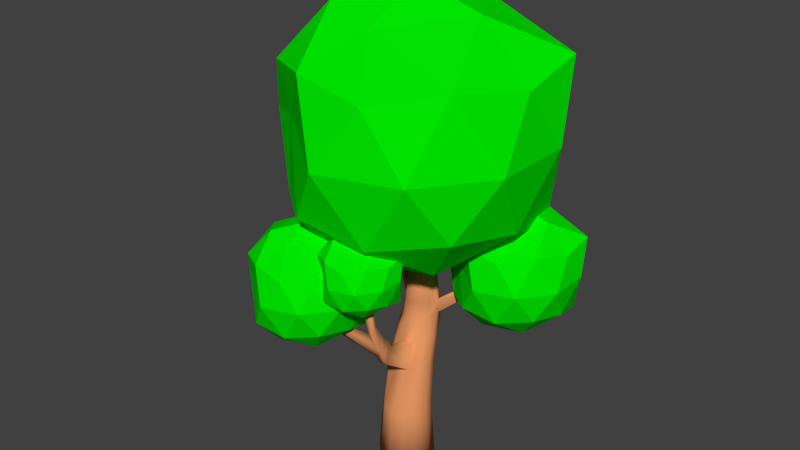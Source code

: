 # Source: Tree.blend  (saved by Blender 2.73.0; exported with 4.5.12 LTS)
import bpy
from mathutils import Matrix  # noqa: F401  (used for matrix-valued properties, if any)

bpy.ops.wm.read_factory_settings(use_empty=True)
scene = bpy.context.scene
scene.name = 'Scene'

# ---- collections
col_collection_1 = bpy.data.collections.new('Collection 1'); scene.collection.children.link(col_collection_1)

# ---- materials (node trees are filled in below, after node groups)
mat_foliage = bpy.data.materials.new('Foliage')
mat_foliage.alpha_threshold = 0.0
mat_foliage.use_transparent_shadow = False
mat_foliage.diffuse_color = (0.0003897, 0.8, 0.0, 1.0)
mat_foliage.specular_color = (0.3684, 1.0, 0.2532)
mat_foliage.roughness = 0.5
mat_trunk = bpy.data.materials.new('Trunk')
mat_trunk.alpha_threshold = 0.0
mat_trunk.use_transparent_shadow = False
mat_trunk.diffuse_color = (0.8, 0.3116, 0.1275, 1.0)
mat_trunk.roughness = 0.5

# ---- material node trees

# ---- world
world_world = bpy.data.worlds.new('World'); scene.world = world_world
world_world.color = (0.05088, 0.05088, 0.05088)
world_world.use_sun_shadow = False
world_world.sun_shadow_jitter_overblur = 0.0
world_world.cycles.sampling_method = 'MANUAL'
world_world.cycles.sample_map_resolution = 256

# ---- meshes
me_icosphere_004 = bpy.data.meshes.new('Icosphere.004')
me_icosphere_004.from_pydata([(-0.9697, -1.169, 2.364), (-0.2461, -1.695, 2.916), (-1.246, -2.02, 2.916), (-1.864, -1.169, 2.916), (-1.246, -0.3184, 2.916), (-0.3149, -0.503, 2.588), (-0.6933, -2.02, 3.811), (-1.693, -1.695, 3.811), (-1.693, -0.6433, 3.811), (-0.6933, -0.3184, 3.811), (-0.07531, -1.169, 3.811), (-0.9697, -1.169, 4.364), (-1.132, -1.669, 2.513), (-0.5444, -1.478, 2.513), (-0.7069, -1.978, 2.838), (-0.1191, -1.169, 2.838), (-0.5444, -0.86, 2.513), (-1.495, -1.169, 2.513), (-1.658, -1.669, 2.838), (-1.132, -0.6691, 2.513), (-1.658, -0.6691, 2.838), (-0.7069, -0.36, 2.838), (-0.01868, -1.478, 3.364), (-0.01868, -0.86, 3.364), (-0.9697, -2.169, 3.364), (-0.3819, -1.978, 3.364), (-1.921, -1.478, 3.364), (-1.538, -1.738, 3.481), (-1.558, -0.36, 3.364), (-1.921, -0.86, 3.364), (-0.3819, -0.36, 3.364), (-1.155, -0.08263, 3.192), (-0.2815, -1.669, 3.889), (-1.233, -1.978, 3.889), (-1.844, -0.9721, 4.004), (-1.404, -0.3553, 4.032), (-0.03767, -0.7366, 3.95), (-1.007, -1.566, 4.102), (-0.444, -1.169, 4.214), (-1.395, -1.478, 4.214), (-1.395, -0.86, 4.214), (-0.8073, -0.6691, 4.214), (0.06621, -1.169, 3.225), (0.5374, -1.511, 3.585), (-0.1137, -1.723, 3.585), (-0.5162, -1.169, 3.585), (-0.1137, -0.6152, 3.585), (0.4926, -0.7354, 3.371), (0.2462, -1.723, 4.167), (-0.4049, -1.511, 4.167), (-0.4049, -0.8267, 4.167), (0.2462, -0.6152, 4.167), (0.6486, -1.169, 4.167), (0.06621, -1.169, 4.527), (-0.03957, -1.495, 3.322), (0.3431, -1.37, 3.322), (0.2374, -1.696, 3.533), (0.6201, -1.169, 3.533), (0.3431, -0.9679, 3.322), (-0.2761, -1.169, 3.322), (-0.3819, -1.495, 3.533), (-0.03957, -0.8435, 3.322), (-0.3819, -0.8435, 3.533), (0.2374, -0.6423, 3.533), (0.6855, -1.37, 3.876), (0.6855, -0.9679, 3.876), (0.06621, -1.82, 3.876), (0.4489, -1.696, 3.876), (-0.553, -1.37, 3.876), (-0.3039, -1.54, 3.952), (-0.3165, -0.6423, 3.876), (-0.553, -0.9679, 3.876), (0.4489, -0.6423, 3.876), (-0.05424, -0.4617, 3.764), (0.5143, -1.495, 4.218), (-0.1049, -1.696, 4.218), (-0.5032, -1.041, 4.293), (-0.2167, -0.6392, 4.311), (0.6731, -0.8875, 4.257), (0.04178, -1.427, 4.356), (0.4085, -1.169, 4.43), (-0.2107, -1.37, 4.43), (-0.2107, -0.9679, 4.43), (0.172, -0.8435, 4.43), (1.208, 1.125, 2.387), (1.977, 0.5666, 2.974), (0.9146, 0.2214, 2.974), (0.258, 1.125, 2.974), (0.9146, 2.029, 2.974), (1.904, 1.833, 2.625), (1.502, 0.2214, 3.925), (0.4395, 0.5666, 3.925), (0.4395, 1.684, 3.925), (1.502, 2.029, 3.925), (2.158, 1.125, 3.925), (1.208, 1.125, 4.512), (1.036, 0.594, 2.546), (1.66, 0.7969, 2.546), (1.488, 0.2657, 2.891), (2.112, 1.125, 2.891), (1.66, 1.453, 2.546), (0.6497, 1.125, 2.546), (0.4771, 0.594, 2.891), (1.036, 1.656, 2.546), (0.4771, 1.656, 2.891), (1.488, 1.985, 2.891), (2.219, 0.7969, 3.449), (2.219, 1.453, 3.449), (1.208, 0.06276, 3.449), (1.833, 0.2657, 3.449), (0.1978, 0.7969, 3.449), (0.6043, 0.5205, 3.575), (0.5838, 1.985, 3.449), (0.1978, 1.453, 3.449), (1.833, 1.985, 3.449), (1.012, 2.279, 3.267), (1.939, 0.594, 4.008), (0.929, 0.2657, 4.008), (0.2792, 1.334, 4.13), (0.7467, 1.99, 4.16), (2.198, 1.585, 4.072), (1.168, 0.704, 4.234), (1.767, 1.125, 4.353), (0.7564, 0.7969, 4.353), (0.7564, 1.453, 4.353), (1.381, 1.656, 4.353), (-0.1351, 0.3243, 3.416), (1.476, -0.8459, 4.647), (-0.7503, -1.569, 4.647), (-2.126, 0.3243, 4.647), (-0.7503, 2.218, 4.647), (1.322, 1.807, 3.915), (0.4801, -1.569, 6.638), (-1.746, -0.8459, 6.638), (-1.746, 1.495, 6.638), (0.4801, 2.218, 6.638), (1.856, 0.3243, 6.638), (-0.1351, 0.3243, 7.868), (-0.4967, -0.7886, 3.749), (0.8116, -0.3635, 3.749), (0.45, -1.476, 4.472), (1.758, 0.3243, 4.472), (0.8116, 1.012, 3.749), (-1.305, 0.3243, 3.749), (-1.667, -0.7886, 4.472), (-0.4967, 1.437, 3.749), (-1.667, 1.437, 4.472), (0.45, 2.125, 4.472), (1.982, -0.3635, 5.642), (1.982, 1.012, 5.642), (-0.1351, -1.902, 5.642), (1.173, -1.476, 5.642), (-2.252, -0.3635, 5.642), (-1.4, -0.9425, 5.904), (-1.443, 2.125, 5.642), (-2.252, 1.012, 5.642), (1.173, 2.125, 5.642), (-0.5469, 2.743, 5.26), (1.397, -0.7886, 6.812), (-0.7202, -1.476, 6.812), (-2.082, 0.7627, 7.068), (-1.102, 2.136, 7.13), (1.94, 1.287, 6.947), (-0.2186, -0.5581, 7.285), (1.035, 0.3243, 7.536), (-1.082, -0.3635, 7.536), (-1.082, 1.012, 7.536), (0.2265, 1.437, 7.536), (-1.545, 1.125, 3.241), (-0.469, 0.3435, 4.063), (-1.956, -0.1396, 4.063), (-2.875, 1.125, 4.063), (-1.956, 2.39, 4.063), (-0.5713, 2.115, 3.574), (-1.134, -0.1396, 5.393), (-2.621, 0.3435, 5.393), (-2.621, 1.907, 5.393), (-1.134, 2.39, 5.393), (-0.215, 1.125, 5.393), (-1.545, 1.125, 6.214), (-1.786, 0.3818, 3.463), (-0.9125, 0.6657, 3.463), (-1.154, -0.07769, 3.946), (-0.2801, 1.125, 3.946), (-0.9125, 1.585, 3.463), (-2.327, 1.125, 3.463), (-2.568, 0.3818, 3.946), (-1.786, 1.869, 3.463), (-2.568, 1.869, 3.946), (-1.154, 2.328, 3.946), (-0.1308, 0.6657, 4.728), (-0.1308, 1.585, 4.728), (-1.545, -0.3617, 4.728), (-0.671, -0.0777, 4.728), (-2.959, 0.6657, 4.728), (-2.39, 0.2789, 4.903), (-2.419, 2.328, 4.728), (-2.959, 1.585, 4.728), (-0.671, 2.328, 4.728), (-1.82, 2.741, 4.472), (-0.5217, 0.3818, 5.509), (-1.936, -0.07769, 5.509), (-2.845, 1.418, 5.68), (-2.191, 2.335, 5.722), (-0.1591, 1.768, 5.599), (-1.601, 0.5357, 5.825), (-0.7632, 1.125, 5.992), (-2.177, 0.6657, 5.992), (-2.177, 1.585, 5.992), (-1.303, 1.869, 5.992), (0.00479, 0.4879, 0.009377), (0.00479, 0.4135, 0.9455), (0.2388, 0.4252, 0.009377), (0.2016, 0.3608, 0.9455), (0.4101, 0.2538, 0.009377), (0.3457, 0.2167, 0.9455), (0.4728, 0.01982, 0.009377), (0.3985, 0.01982, 0.9455), (0.4101, -0.2142, 0.009377), (0.3457, -0.177, 0.9455), (0.2388, -0.3855, 0.009377), (0.2016, -0.3211, 0.9455), (0.00479, -0.4482, 0.009377), (0.00479, -0.3739, 0.9455), (-0.2292, -0.3855, 0.009377), (-0.1921, -0.3211, 0.9455), (-0.4005, -0.2142, 0.009377), (-0.3361, -0.177, 0.9455), (-0.4632, 0.01982, 0.009377), (-0.3889, 0.01982, 0.9455), (-0.4005, 0.2538, 0.009377), (-0.3361, 0.2167, 0.9455), (-0.2292, 0.4252, 0.009377), (-0.1921, 0.3608, 0.9455), (-0.05586, 0.5602, 1.676), (0.1277, 0.511, 1.676), (0.2621, 0.3766, 1.676), (0.3113, 0.1931, 1.676), (0.2621, 0.009458, 1.676), (0.1277, -0.1249, 1.676), (-0.05586, -0.1741, 1.676), (-0.2395, -0.1249, 1.676), (-0.3739, 0.009458, 1.676), (-0.423, 0.1931, 1.676), (-0.3739, 0.3766, 1.676), (-0.2395, 0.511, 1.676), (-0.1442, 0.8867, 2.426), (0.01064, 0.8452, 2.426), (0.124, 0.7318, 2.426), (0.1655, 0.5769, 2.426), (0.124, 0.422, 2.426), (0.01064, 0.3086, 2.426), (-0.1442, 0.2671, 2.426), (-0.2991, 0.3086, 2.426), (-0.4125, 0.422, 2.426), (-0.454, 0.5769, 2.426), (-0.4125, 0.7318, 2.426), (-0.2991, 0.8452, 2.426), (0.03462, 0.5398, 3.584), (0.1238, 0.5159, 3.584), (0.1891, 0.4506, 3.584), (0.213, 0.3614, 3.584), (0.1891, 0.2722, 3.584), (0.1238, 0.2069, 3.584), (0.03462, 0.183, 3.584), (-0.05458, 0.2069, 3.584), (-0.1199, 0.2722, 3.584), (-0.1438, 0.3614, 3.584), (-0.1199, 0.4506, 3.584), (-0.05458, 0.5159, 3.584), (-0.1006, 0.7255, 2.056), (-0.2697, 0.6802, 2.056), (-0.3934, 0.5564, 2.056), (-0.4387, 0.3873, 2.056), (-0.3934, 0.2183, 2.056), (-0.2697, 0.09452, 2.056), (-0.1006, 0.04922, 2.056), (0.06847, 0.09452, 2.056), (0.1922, 0.2183, 2.056), (0.2375, 0.3873, 2.056), (0.1922, 0.5564, 2.056), (0.06847, 0.6802, 2.056), (0.2667, -0.7742, 2.168), (0.151, -0.8052, 2.168), (0.1228, -0.6644, 2.372), (0.2293, -0.6359, 2.408), (0.3434, -1.179, 2.909), (0.278, -1.197, 2.909), (0.262, -1.117, 3.045), (0.3223, -1.101, 3.045), (0.2687, -0.8582, 2.687), (0.1936, -0.8783, 2.662), (0.295, -0.9557, 2.519), (0.2134, -0.9775, 2.519), (-0.5634, -1.033, 2.749), (-0.5498, -1.101, 2.651), (-0.533, -1.132, 2.735), (-0.5427, -1.083, 2.804), (-0.1071, 0.8146, 2.667), (-0.2483, 0.7767, 2.667), (-0.3517, 0.6734, 2.667), (-0.3895, 0.5321, 2.667), (-0.3517, 0.3909, 2.667), (-0.2483, 0.2875, 2.667), (-0.1071, 0.2497, 2.667), (0.03416, 0.2875, 2.667), (0.1375, 0.3909, 2.667), (0.1754, 0.5321, 2.667), (0.1375, 0.6734, 2.667), (0.03416, 0.7767, 2.667), (-0.7824, 0.8191, 2.726), (-0.7497, 0.9411, 2.726), (-0.7018, 0.8951, 2.916), (-0.7316, 0.7839, 2.916), (-1.14, 0.9093, 3.99), (-1.121, 0.9824, 3.99), (-1.047, 0.9548, 3.969), (-1.064, 0.8882, 3.969), (0.645, 0.8069, 2.998), (0.7691, 0.8614, 2.941), (0.7608, 0.9541, 2.965), (0.6375, 0.8914, 3.02), (0.2033, -1.165, 3.567), (0.08759, -1.195, 3.573), (0.06915, -1.102, 3.647), (0.1757, -1.074, 3.642), (0.179, -0.9153, 2.345), (0.1508, -0.7745, 2.549), (0.2947, -0.8843, 2.345), (0.2573, -0.7459, 2.585)], [], [(0, 13, 12), (1, 13, 15), (0, 12, 17), (0, 17, 19), (0, 19, 16), (1, 15, 22), (2, 14, 24), (3, 18, 26), (4, 20, 28), (5, 21, 30), (1, 22, 25), (2, 24, 27), (3, 26, 29), (4, 28, 31), (5, 30, 23), (6, 32, 37), (7, 33, 39), (8, 34, 40), (9, 35, 41), (10, 36, 38), (38, 41, 11), (38, 36, 41), (36, 9, 41), (41, 40, 11), (41, 35, 40), (35, 8, 40), (40, 39, 11), (40, 34, 39), (34, 7, 39), (39, 37, 11), (39, 33, 37), (33, 6, 37), (37, 38, 11), (37, 32, 38), (32, 10, 38), (23, 36, 10), (23, 30, 36), (30, 9, 36), (31, 35, 9), (31, 28, 35), (28, 8, 35), (29, 34, 8), (29, 26, 34), (26, 7, 34), (27, 33, 7), (27, 24, 33), (24, 6, 33), (25, 32, 6), (25, 22, 32), (22, 10, 32), (30, 31, 9), (30, 21, 31), (21, 4, 31), (28, 29, 8), (28, 20, 29), (20, 3, 29), (26, 27, 7), (26, 18, 27), (18, 2, 27), (24, 25, 6), (24, 14, 25), (14, 1, 25), (22, 23, 10), (22, 15, 23), (15, 5, 23), (16, 21, 5), (16, 19, 21), (19, 4, 21), (19, 20, 4), (19, 17, 20), (17, 3, 20), (17, 18, 3), (17, 12, 18), (12, 2, 18), (15, 16, 5), (15, 13, 16), (13, 0, 16), (12, 14, 2), (12, 13, 14), (13, 1, 14), (42, 55, 54), (43, 55, 57), (42, 54, 59), (42, 59, 61), (42, 61, 58), (43, 57, 64), (44, 56, 66), (45, 60, 68), (46, 62, 70), (47, 63, 72), (43, 64, 67), (44, 66, 69), (45, 68, 71), (46, 70, 73), (47, 72, 65), (48, 74, 79), (49, 75, 81), (50, 76, 82), (51, 77, 83), (52, 78, 80), (80, 83, 53), (80, 78, 83), (78, 51, 83), (83, 82, 53), (83, 77, 82), (77, 50, 82), (82, 81, 53), (82, 76, 81), (76, 49, 81), (81, 79, 53), (81, 75, 79), (75, 48, 79), (79, 80, 53), (79, 74, 80), (74, 52, 80), (65, 78, 52), (65, 72, 78), (72, 51, 78), (73, 77, 51), (73, 70, 77), (70, 50, 77), (71, 76, 50), (71, 68, 76), (68, 49, 76), (69, 75, 49), (69, 66, 75), (66, 48, 75), (67, 74, 48), (67, 64, 74), (64, 52, 74), (72, 73, 51), (72, 63, 73), (63, 46, 73), (70, 71, 50), (70, 62, 71), (62, 45, 71), (68, 69, 49), (68, 60, 69), (60, 44, 69), (66, 67, 48), (66, 56, 67), (56, 43, 67), (64, 65, 52), (64, 57, 65), (57, 47, 65), (58, 63, 47), (58, 61, 63), (61, 46, 63), (61, 62, 46), (61, 59, 62), (59, 45, 62), (59, 60, 45), (59, 54, 60), (54, 44, 60), (57, 58, 47), (57, 55, 58), (55, 42, 58), (54, 56, 44), (54, 55, 56), (55, 43, 56), (84, 97, 96), (85, 97, 99), (84, 96, 101), (84, 101, 103), (84, 103, 100), (85, 99, 106), (86, 98, 108), (87, 102, 110), (88, 104, 112), (89, 105, 114), (85, 106, 109), (86, 108, 111), (87, 110, 113), (88, 112, 115), (89, 114, 107), (90, 116, 121), (91, 117, 123), (92, 118, 124), (93, 119, 125), (94, 120, 122), (122, 125, 95), (122, 120, 125), (120, 93, 125), (125, 124, 95), (125, 119, 124), (119, 92, 124), (124, 123, 95), (124, 118, 123), (118, 91, 123), (123, 121, 95), (123, 117, 121), (117, 90, 121), (121, 122, 95), (121, 116, 122), (116, 94, 122), (107, 120, 94), (107, 114, 120), (114, 93, 120), (115, 119, 93), (115, 112, 119), (112, 92, 119), (113, 118, 92), (113, 110, 118), (110, 91, 118), (111, 117, 91), (111, 108, 117), (108, 90, 117), (109, 116, 90), (109, 106, 116), (106, 94, 116), (114, 115, 93), (114, 105, 115), (105, 88, 115), (112, 113, 92), (112, 104, 113), (104, 87, 113), (110, 111, 91), (110, 102, 111), (102, 86, 111), (108, 109, 90), (108, 98, 109), (98, 85, 109), (106, 107, 94), (106, 99, 107), (99, 89, 107), (100, 105, 89), (100, 103, 105), (103, 88, 105), (103, 104, 88), (103, 101, 104), (101, 87, 104), (101, 102, 87), (101, 96, 102), (96, 86, 102), (99, 100, 89), (99, 97, 100), (97, 84, 100), (96, 98, 86), (96, 97, 98), (97, 85, 98), (126, 139, 138), (127, 139, 141), (126, 138, 143), (126, 143, 145), (126, 145, 142), (127, 141, 148), (128, 140, 150), (129, 144, 152), (130, 146, 154), (131, 147, 156), (127, 148, 151), (128, 150, 153), (129, 152, 155), (130, 154, 157), (131, 156, 149), (132, 158, 163), (133, 159, 165), (134, 160, 166), (135, 161, 167), (136, 162, 164), (164, 167, 137), (164, 162, 167), (162, 135, 167), (167, 166, 137), (167, 161, 166), (161, 134, 166), (166, 165, 137), (166, 160, 165), (160, 133, 165), (165, 163, 137), (165, 159, 163), (159, 132, 163), (163, 164, 137), (163, 158, 164), (158, 136, 164), (149, 162, 136), (149, 156, 162), (156, 135, 162), (157, 161, 135), (157, 154, 161), (154, 134, 161), (155, 160, 134), (155, 152, 160), (152, 133, 160), (153, 159, 133), (153, 150, 159), (150, 132, 159), (151, 158, 132), (151, 148, 158), (148, 136, 158), (156, 157, 135), (156, 147, 157), (147, 130, 157), (154, 155, 134), (154, 146, 155), (146, 129, 155), (152, 153, 133), (152, 144, 153), (144, 128, 153), (150, 151, 132), (150, 140, 151), (140, 127, 151), (148, 149, 136), (148, 141, 149), (141, 131, 149), (142, 147, 131), (142, 145, 147), (145, 130, 147), (145, 146, 130), (145, 143, 146), (143, 129, 146), (143, 144, 129), (143, 138, 144), (138, 128, 144), (141, 142, 131), (141, 139, 142), (139, 126, 142), (138, 140, 128), (138, 139, 140), (139, 127, 140), (168, 181, 180), (169, 181, 183), (168, 180, 185), (168, 185, 187), (168, 187, 184), (169, 183, 190), (170, 182, 192), (171, 186, 194), (172, 188, 196), (173, 189, 198), (169, 190, 193), (170, 192, 195), (171, 194, 197), (172, 196, 199), (173, 198, 191), (174, 200, 205), (175, 201, 207), (176, 202, 208), (177, 203, 209), (178, 204, 206), (206, 209, 179), (206, 204, 209), (204, 177, 209), (209, 208, 179), (209, 203, 208), (203, 176, 208), (208, 207, 179), (208, 202, 207), (202, 175, 207), (207, 205, 179), (207, 201, 205), (201, 174, 205), (205, 206, 179), (205, 200, 206), (200, 178, 206), (191, 204, 178), (191, 198, 204), (198, 177, 204), (199, 203, 177), (199, 196, 203), (196, 176, 203), (197, 202, 176), (197, 194, 202), (194, 175, 202), (195, 201, 175), (195, 192, 201), (192, 174, 201), (193, 200, 174), (193, 190, 200), (190, 178, 200), (198, 199, 177), (198, 189, 199), (189, 172, 199), (196, 197, 176), (196, 188, 197), (188, 171, 197), (194, 195, 175), (194, 186, 195), (186, 170, 195), (192, 193, 174), (192, 182, 193), (182, 169, 193), (190, 191, 178), (190, 183, 191), (183, 173, 191), (184, 189, 173), (184, 187, 189), (187, 172, 189), (187, 188, 172), (187, 185, 188), (185, 171, 188), (185, 186, 171), (185, 180, 186), (180, 170, 186), (183, 184, 173), (183, 181, 184), (181, 168, 184), (180, 182, 170), (180, 181, 182), (181, 169, 182), (210, 211, 213, 212), (212, 213, 215, 214), (214, 215, 217, 216), (216, 217, 219, 218), (218, 219, 221, 220), (220, 221, 223, 222), (222, 223, 225, 224), (224, 225, 227, 226), (226, 227, 229, 228), (228, 229, 231, 230), (211, 233, 245, 234), (232, 233, 211, 210), (230, 231, 233, 232), (210, 212, 214, 216, 218, 220, 222, 224, 226, 228, 230, 232), (270, 271, 257, 246), (233, 231, 244, 245), (231, 229, 243, 244), (229, 227, 242, 243), (227, 225, 241, 242), (225, 223, 240, 241), (223, 221, 239, 240), (221, 219, 238, 239), (219, 217, 237, 238), (217, 215, 236, 237), (215, 213, 235, 236), (213, 211, 234, 235), (298, 299, 269, 258), (271, 272, 256, 257), (272, 273, 255, 256), (273, 274, 254, 255), (274, 275, 253, 254), (275, 276, 252, 253), (276, 277, 251, 252), (277, 278, 250, 251), (278, 279, 249, 250), (279, 280, 248, 249), (280, 281, 247, 248), (281, 270, 246, 247), (259, 258, 269, 268, 267, 266, 265, 264, 263, 262, 261, 260), (299, 300, 268, 269), (300, 301, 267, 268), (301, 302, 266, 267), (302, 303, 265, 266), (303, 304, 264, 265), (304, 305, 263, 264), (305, 306, 262, 263), (306, 307, 261, 262), (307, 308, 260, 261), (308, 309, 259, 260), (309, 298, 258, 259), (235, 234, 270, 281), (236, 235, 281, 280), (237, 236, 280, 279), (238, 237, 279, 278), (239, 238, 278, 277), (277, 276, 284, 285), (241, 240, 276, 275), (242, 241, 275, 274), (243, 242, 274, 273), (244, 243, 273, 272), (245, 244, 272, 271), (234, 245, 271, 270), (290, 291, 288, 289), (239, 277, 285, 282), (276, 240, 283, 284), (240, 239, 282, 283), (249, 248, 320, 319), (292, 290, 289, 286), (291, 293, 287, 288), (293, 292, 286, 287), (326, 328, 292, 293), (294, 295, 296, 297), (328, 329, 290, 292), (291, 327, 294, 297), (326, 293, 296, 295), (283, 282, 328, 326), (293, 291, 297, 296), (329, 327, 291, 290), (247, 246, 298, 309), (248, 247, 309, 308), (308, 307, 318, 321), (250, 249, 307, 306), (251, 250, 306, 305), (252, 251, 305, 304), (253, 252, 304, 303), (254, 253, 303, 302), (255, 254, 302, 301), (301, 300, 312, 313), (257, 256, 300, 299), (246, 257, 299, 298), (313, 312, 316, 317), (255, 301, 313, 310), (300, 256, 311, 312), (256, 255, 310, 311), (315, 314, 317, 316), (310, 313, 317, 314), (312, 311, 315, 316), (311, 310, 314, 315), (307, 249, 319, 318), (248, 308, 321, 320), (319, 320, 321, 318), (289, 288, 324, 325), (323, 322, 325, 324), (286, 289, 325, 322), (288, 287, 323, 324), (287, 286, 322, 323), (282, 285, 329, 328), (285, 284, 327, 329), (284, 283, 326, 327), (327, 326, 295, 294)])
me_icosphere_004.polygons.foreach_set('use_smooth', [0, 0, 0, 0, 0, 0, 0, 0, 0, 0, 0, 0, 0, 0, 0, 0, 0, 0, 0, 0, 0, 0, 0, 0, 0, 0, 0, 0, 0, 0, 0, 0, 0, 0, 0, 0, 0, 0, 0, 0, 0, 0, 0, 0, 0, 0, 0, 0, 0, 0, 0, 0, 0, 0, 0, 0, 0, 0, 0, 0, 0, 0, 0, 0, 0, 0, 0, 0, 0, 0, 0, 0, 0, 0, 0, 0, 0, 0, 0, 0, 0, 0, 0, 0, 0, 0, 0, 0, 0, 0, 0, 0, 0, 0, 0, 0, 0, 0, 0, 0, 0, 0, 0, 0, 0, 0, 0, 0, 0, 0, 0, 0, 0, 0, 0, 0, 0, 0, 0, 0, 0, 0, 0, 0, 0, 0, 0, 0, 0, 0, 0, 0, 0, 0, 0, 0, 0, 0, 0, 0, 0, 0, 0, 0, 0, 0, 0, 0, 0, 0, 0, 0, 0, 0, 0, 0, 0, 0, 0, 0, 0, 0, 0, 0, 0, 0, 0, 0, 0, 0, 0, 0, 0, 0, 0, 0, 0, 0, 0, 0, 0, 0, 0, 0, 0, 0, 0, 0, 0, 0, 0, 0, 0, 0, 0, 0, 0, 0, 0, 0, 0, 0, 0, 0, 0, 0, 0, 0, 0, 0, 0, 0, 0, 0, 0, 0, 0, 0, 0, 0, 0, 0, 0, 0, 0, 0, 0, 0, 0, 0, 0, 0, 0, 0, 0, 0, 0, 0, 0, 0, 0, 0, 0, 0, 0, 0, 0, 0, 0, 0, 0, 0, 0, 0, 0, 0, 0, 0, 0, 0, 0, 0, 0, 0, 0, 0, 0, 0, 0, 0, 0, 0, 0, 0, 0, 0, 0, 0, 0, 0, 0, 0, 0, 0, 0, 0, 0, 0, 0, 0, 0, 0, 0, 0, 0, 0, 0, 0, 0, 0, 0, 0, 0, 0, 0, 0, 0, 0, 0, 0, 0, 0, 0, 0, 0, 0, 0, 0, 0, 0, 0, 0, 0, 0, 0, 0, 0, 0, 0, 0, 0, 0, 0, 0, 0, 0, 0, 0, 0, 0, 0, 0, 0, 0, 0, 0, 0, 0, 0, 0, 0, 0, 0, 0, 0, 0, 0, 0, 0, 0, 0, 0, 0, 0, 0, 0, 0, 0, 0, 0, 0, 0, 0, 0, 0, 0, 0, 0, 0, 0, 0, 0, 0, 0, 0, 0, 0, 0, 0, 0, 0, 0, 0, 0, 0, 0, 0, 0, 0, 0, 1, 1, 1, 1, 1, 1, 1, 1, 1, 1, 1, 1, 1, 1, 1, 1, 1, 1, 1, 1, 1, 1, 1, 1, 1, 1, 1, 1, 1, 1, 1, 1, 1, 1, 1, 1, 1, 1, 1, 1, 1, 1, 1, 1, 1, 1, 1, 1, 1, 1, 1, 1, 1, 1, 1, 1, 1, 1, 1, 1, 1, 1, 1, 1, 1, 1, 1, 1, 1, 1, 1, 1, 1, 1, 1, 1, 1, 1, 1, 1, 1, 1, 1, 1, 1, 1, 1, 1, 1, 1, 1, 1, 1, 1, 1, 1, 1, 1, 1, 1, 1, 1, 1, 1, 1, 1, 1, 1, 1, 1])
me_icosphere_004.polygons.foreach_set('material_index', [0, 0, 0, 0, 0, 0, 0, 0, 0, 0, 0, 0, 0, 0, 0, 0, 0, 0, 0, 0, 0, 0, 0, 0, 0, 0, 0, 0, 0, 0, 0, 0, 0, 0, 0, 0, 0, 0, 0, 0, 0, 0, 0, 0, 0, 0, 0, 0, 0, 0, 0, 0, 0, 0, 0, 0, 0, 0, 0, 0, 0, 0, 0, 0, 0, 0, 0, 0, 0, 0, 0, 0, 0, 0, 0, 0, 0, 0, 0, 0, 0, 0, 0, 0, 0, 0, 0, 0, 0, 0, 0, 0, 0, 0, 0, 0, 0, 0, 0, 0, 0, 0, 0, 0, 0, 0, 0, 0, 0, 0, 0, 0, 0, 0, 0, 0, 0, 0, 0, 0, 0, 0, 0, 0, 0, 0, 0, 0, 0, 0, 0, 0, 0, 0, 0, 0, 0, 0, 0, 0, 0, 0, 0, 0, 0, 0, 0, 0, 0, 0, 0, 0, 0, 0, 0, 0, 0, 0, 0, 0, 0, 0, 0, 0, 0, 0, 0, 0, 0, 0, 0, 0, 0, 0, 0, 0, 0, 0, 0, 0, 0, 0, 0, 0, 0, 0, 0, 0, 0, 0, 0, 0, 0, 0, 0, 0, 0, 0, 0, 0, 0, 0, 0, 0, 0, 0, 0, 0, 0, 0, 0, 0, 0, 0, 0, 0, 0, 0, 0, 0, 0, 0, 0, 0, 0, 0, 0, 0, 0, 0, 0, 0, 0, 0, 0, 0, 0, 0, 0, 0, 0, 0, 0, 0, 0, 0, 0, 0, 0, 0, 0, 0, 0, 0, 0, 0, 0, 0, 0, 0, 0, 0, 0, 0, 0, 0, 0, 0, 0, 0, 0, 0, 0, 0, 0, 0, 0, 0, 0, 0, 0, 0, 0, 0, 0, 0, 0, 0, 0, 0, 0, 0, 0, 0, 0, 0, 0, 0, 0, 0, 0, 0, 0, 0, 0, 0, 0, 0, 0, 0, 0, 0, 0, 0, 0, 0, 0, 0, 0, 0, 0, 0, 0, 0, 0, 0, 0, 0, 0, 0, 0, 0, 0, 0, 0, 0, 0, 0, 0, 0, 0, 0, 0, 0, 0, 0, 0, 0, 0, 0, 0, 0, 0, 0, 0, 0, 0, 0, 0, 0, 0, 0, 0, 0, 0, 0, 0, 0, 0, 0, 0, 0, 0, 0, 0, 0, 0, 0, 0, 0, 0, 0, 0, 0, 0, 0, 0, 0, 0, 0, 0, 0, 0, 0, 0, 0, 0, 0, 0, 0, 1, 1, 1, 1, 1, 1, 1, 1, 1, 1, 1, 1, 1, 1, 1, 1, 1, 1, 1, 1, 1, 1, 1, 1, 1, 1, 1, 1, 1, 1, 1, 1, 1, 1, 1, 1, 1, 1, 1, 1, 1, 1, 1, 1, 1, 1, 1, 1, 1, 1, 1, 1, 1, 1, 1, 1, 1, 1, 1, 1, 1, 1, 1, 1, 1, 1, 1, 1, 1, 1, 1, 1, 1, 1, 1, 1, 1, 1, 1, 1, 1, 1, 1, 1, 1, 1, 1, 1, 1, 1, 1, 1, 1, 1, 1, 1, 1, 1, 1, 1, 1, 1, 1, 1, 1, 1, 1, 1, 1, 1])
me_icosphere_004.materials.append(mat_foliage)
me_icosphere_004.materials.append(mat_trunk)
me_icosphere_004.use_remesh_preserve_volume = False
me_icosphere_004.use_remesh_preserve_attributes = False
me_icosphere_004.use_mirror_vertex_groups = False
me_icosphere_004.update()

# ---- objects
ob_tree = bpy.data.objects.new('Tree', me_icosphere_004)

# ---- transforms, parenting, visibility, modifiers, constraints
ob_tree.location = (-0.004729, -0.01957, -0.1155)
ob_tree.scale = (0.9873, 0.9873, 0.9873)
ob_tree.lineart.crease_threshold = 0.0

# ---- collection membership
col_collection_1.objects.link(ob_tree)

# ---- scene / render settings (as saved in the file)
scene.frame_start = 1; scene.frame_end = 250; scene.frame_set(45)
scene.render.engine = 'BLENDER_EEVEE_NEXT'
scene.render.resolution_percentage = 50
scene.render.dither_intensity = 0.0
scene.cycles.use_denoising = False
scene.cycles.samples = 10
scene.cycles.sampling_pattern = 'TABULATED_SOBOL'
scene.cycles.light_sampling_threshold = 0.0
scene.cycles.use_adaptive_sampling = False
scene.cycles.use_light_tree = False
scene.cycles.blur_glossy = 0.0
scene.cycles.pixel_filter_type = 'GAUSSIAN'
scene.cycles.sample_clamp_indirect = 0.0
scene.view_settings.view_transform = 'Standard'
bpy.context.view_layer.update()

# ---- added for rendering (the .blend has no active camera and no usable light): camera, sun
cam_auto = bpy.data.cameras.new('AutoCamera')
cam_auto.lens = 50.0
cam_auto.sensor_width = 36.0
cam_auto.clip_end = 1000.0
ob_auto_camera = bpy.data.objects.new('AutoCamera', cam_auto)
scene.collection.objects.link(ob_auto_camera)
ob_auto_camera.location = (9.32698, -11.3731, 11.531)
ob_auto_camera.rotation_euler = (1.09748, -7.21219e-08, 0.694738)
scene.camera = ob_auto_camera
light_auto_sun = bpy.data.lights.new('AutoSun', 'SUN')
light_auto_sun.energy = 3.0
light_auto_sun.angle = 0.0523599
ob_auto_sun = bpy.data.objects.new('AutoSun', light_auto_sun)
scene.collection.objects.link(ob_auto_sun)
ob_auto_sun.rotation_euler = (0.872665, 0.174533, 0.523599)
bpy.context.view_layer.update()
